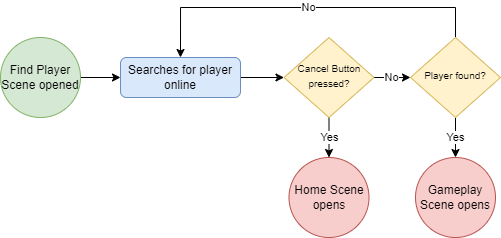

The diagram above was exported from draw.io. Its source (the exported page's mxGraphModel, read from the mxfile embedded in the PNG):
<mxGraphModel dx="981" dy="526" grid="1" gridSize="10" guides="1" tooltips="1" connect="1" arrows="1" fold="1" page="1" pageScale="1" pageWidth="827" pageHeight="1169" math="0" shadow="0">
  <root>
    <mxCell id="WIyWlLk6GJQsqaUBKTNV-0" />
    <mxCell id="WIyWlLk6GJQsqaUBKTNV-1" parent="WIyWlLk6GJQsqaUBKTNV-0" />
    <mxCell id="w46rc9Ggta0nKSejpY7C-8" style="edgeStyle=orthogonalEdgeStyle;rounded=0;orthogonalLoop=1;jettySize=auto;html=1;exitX=1;exitY=0.5;exitDx=0;exitDy=0;" parent="WIyWlLk6GJQsqaUBKTNV-1" source="w46rc9Ggta0nKSejpY7C-0" target="w46rc9Ggta0nKSejpY7C-7" edge="1">
      <mxGeometry relative="1" as="geometry" />
    </mxCell>
    <mxCell id="w46rc9Ggta0nKSejpY7C-0" value="Find Player Scene opened" style="ellipse;whiteSpace=wrap;html=1;aspect=fixed;fillColor=#d5e8d4;strokeColor=#82b366;" parent="WIyWlLk6GJQsqaUBKTNV-1" vertex="1">
      <mxGeometry x="40" y="60" width="80" height="80" as="geometry" />
    </mxCell>
    <mxCell id="S2SnmM51cMWzsnY1vYaA-1" style="edgeStyle=orthogonalEdgeStyle;rounded=0;orthogonalLoop=1;jettySize=auto;html=1;exitX=1;exitY=0.5;exitDx=0;exitDy=0;entryX=0;entryY=0.5;entryDx=0;entryDy=0;" edge="1" parent="WIyWlLk6GJQsqaUBKTNV-1" source="w46rc9Ggta0nKSejpY7C-7" target="S2SnmM51cMWzsnY1vYaA-0">
      <mxGeometry relative="1" as="geometry" />
    </mxCell>
    <mxCell id="w46rc9Ggta0nKSejpY7C-7" value="Searches for player online" style="rounded=1;whiteSpace=wrap;html=1;fillColor=#dae8fc;strokeColor=#6c8ebf;" parent="WIyWlLk6GJQsqaUBKTNV-1" vertex="1">
      <mxGeometry x="160" y="80" width="120" height="40" as="geometry" />
    </mxCell>
    <mxCell id="S2SnmM51cMWzsnY1vYaA-4" value="No" style="edgeStyle=orthogonalEdgeStyle;rounded=0;orthogonalLoop=1;jettySize=auto;html=1;exitX=1;exitY=0.5;exitDx=0;exitDy=0;entryX=0;entryY=0.5;entryDx=0;entryDy=0;" edge="1" parent="WIyWlLk6GJQsqaUBKTNV-1" source="S2SnmM51cMWzsnY1vYaA-0" target="S2SnmM51cMWzsnY1vYaA-3">
      <mxGeometry relative="1" as="geometry" />
    </mxCell>
    <mxCell id="S2SnmM51cMWzsnY1vYaA-7" value="Yes" style="edgeStyle=orthogonalEdgeStyle;rounded=0;orthogonalLoop=1;jettySize=auto;html=1;exitX=0.5;exitY=1;exitDx=0;exitDy=0;" edge="1" parent="WIyWlLk6GJQsqaUBKTNV-1" source="S2SnmM51cMWzsnY1vYaA-0" target="S2SnmM51cMWzsnY1vYaA-6">
      <mxGeometry relative="1" as="geometry" />
    </mxCell>
    <mxCell id="S2SnmM51cMWzsnY1vYaA-0" value="&lt;span style=&quot;font-size: 10px&quot;&gt;Cancel Button pressed?&lt;/span&gt;" style="rhombus;whiteSpace=wrap;html=1;shadow=0;fontFamily=Helvetica;fontSize=12;align=center;strokeWidth=1;spacing=6;spacingTop=-4;fillColor=#fff2cc;strokeColor=#d6b656;" vertex="1" parent="WIyWlLk6GJQsqaUBKTNV-1">
      <mxGeometry x="323.5" y="60" width="90" height="80" as="geometry" />
    </mxCell>
    <mxCell id="S2SnmM51cMWzsnY1vYaA-5" value="No" style="edgeStyle=orthogonalEdgeStyle;rounded=0;orthogonalLoop=1;jettySize=auto;html=1;exitX=0.5;exitY=0;exitDx=0;exitDy=0;entryX=0.5;entryY=0;entryDx=0;entryDy=0;" edge="1" parent="WIyWlLk6GJQsqaUBKTNV-1" source="S2SnmM51cMWzsnY1vYaA-3" target="w46rc9Ggta0nKSejpY7C-7">
      <mxGeometry relative="1" as="geometry">
        <Array as="points">
          <mxPoint x="495" y="30" />
          <mxPoint x="220" y="30" />
        </Array>
      </mxGeometry>
    </mxCell>
    <mxCell id="S2SnmM51cMWzsnY1vYaA-9" value="Yes" style="edgeStyle=orthogonalEdgeStyle;rounded=0;orthogonalLoop=1;jettySize=auto;html=1;exitX=0.5;exitY=1;exitDx=0;exitDy=0;" edge="1" parent="WIyWlLk6GJQsqaUBKTNV-1" source="S2SnmM51cMWzsnY1vYaA-3" target="S2SnmM51cMWzsnY1vYaA-8">
      <mxGeometry relative="1" as="geometry" />
    </mxCell>
    <mxCell id="S2SnmM51cMWzsnY1vYaA-3" value="&lt;span style=&quot;font-size: 10px&quot;&gt;Player found?&lt;/span&gt;" style="rhombus;whiteSpace=wrap;html=1;shadow=0;fontFamily=Helvetica;fontSize=12;align=center;strokeWidth=1;spacing=6;spacingTop=-4;fillColor=#fff2cc;strokeColor=#d6b656;" vertex="1" parent="WIyWlLk6GJQsqaUBKTNV-1">
      <mxGeometry x="450" y="60" width="90" height="80" as="geometry" />
    </mxCell>
    <mxCell id="S2SnmM51cMWzsnY1vYaA-6" value="Home Scene opens" style="ellipse;whiteSpace=wrap;html=1;aspect=fixed;fillColor=#f8cecc;strokeColor=#b85450;" vertex="1" parent="WIyWlLk6GJQsqaUBKTNV-1">
      <mxGeometry x="328.5" y="180" width="80" height="80" as="geometry" />
    </mxCell>
    <mxCell id="S2SnmM51cMWzsnY1vYaA-8" value="Gameplay Scene opens" style="ellipse;whiteSpace=wrap;html=1;aspect=fixed;fillColor=#f8cecc;strokeColor=#b85450;" vertex="1" parent="WIyWlLk6GJQsqaUBKTNV-1">
      <mxGeometry x="455" y="180" width="80" height="80" as="geometry" />
    </mxCell>
  </root>
</mxGraphModel>